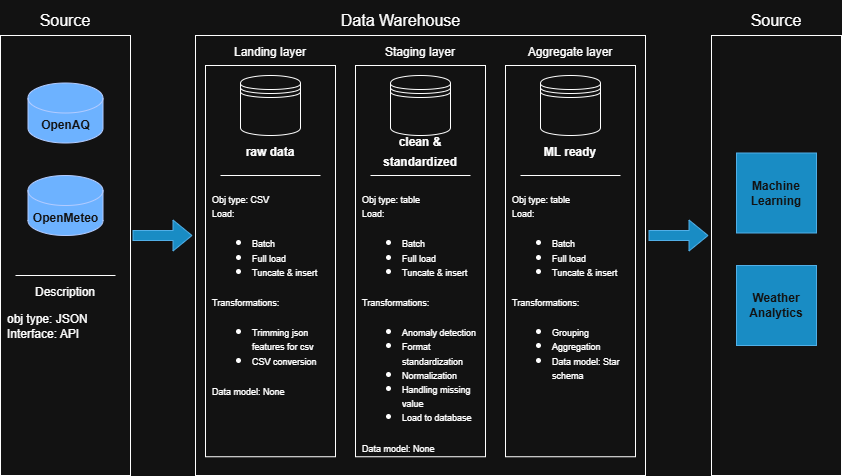

The diagram above was exported from draw.io. Its source (the exported page's mxGraphModel, read from the mxfile embedded in the PNG):
<mxGraphModel dx="1030" dy="562" grid="1" gridSize="10" guides="1" tooltips="1" connect="1" arrows="1" fold="1" page="1" pageScale="1" pageWidth="850" pageHeight="1100" math="0" shadow="0">
  <root>
    <mxCell id="0" />
    <mxCell id="1" parent="0" />
    <mxCell id="TPBjE0LNNN9TlYiSDxiL-8" parent="1" style="rounded=0;whiteSpace=wrap;html=1;fillColor=none;" value="" vertex="1">
      <mxGeometry height="440" width="450" x="197" y="140" as="geometry" />
    </mxCell>
    <mxCell id="EZFPu0fjC-uX78A-ebc1-7" parent="1" style="rounded=0;whiteSpace=wrap;html=1;fillColor=none;" value="" vertex="1">
      <mxGeometry height="391.25" width="130" x="357" y="170" as="geometry" />
    </mxCell>
    <mxCell id="TPBjE0LNNN9TlYiSDxiL-1" parent="1" style="rounded=0;whiteSpace=wrap;html=1;fillColor=none;" value="" vertex="1">
      <mxGeometry height="440" width="130" x="2" y="140" as="geometry" />
    </mxCell>
    <mxCell id="TPBjE0LNNN9TlYiSDxiL-2" parent="1" style="text;html=1;whiteSpace=wrap;strokeColor=none;fillColor=none;align=center;verticalAlign=middle;rounded=0;fontSize=16;" value="Source" vertex="1">
      <mxGeometry height="30" width="60" x="37" y="110" as="geometry" />
    </mxCell>
    <mxCell id="TPBjE0LNNN9TlYiSDxiL-3" parent="1" style="shape=cylinder3;whiteSpace=wrap;html=1;boundedLbl=1;backgroundOutline=1;size=15;fillColor=#0050ef;fontColor=#ffffff;strokeColor=#001DBC;fontStyle=1" value="OpenAQ" vertex="1">
      <mxGeometry height="60" width="75" x="29.5" y="187.5" as="geometry" />
    </mxCell>
    <mxCell id="TPBjE0LNNN9TlYiSDxiL-4" parent="1" style="shape=cylinder3;whiteSpace=wrap;html=1;boundedLbl=1;backgroundOutline=1;size=15;fillColor=#0050ef;fontColor=#ffffff;strokeColor=#001DBC;" value="&lt;b&gt;OpenMeteo&lt;/b&gt;" vertex="1">
      <mxGeometry height="60" width="75" x="29.5" y="280" as="geometry" />
    </mxCell>
    <mxCell id="TPBjE0LNNN9TlYiSDxiL-5" edge="1" parent="1" style="endArrow=none;html=1;rounded=0;" value="">
      <mxGeometry height="50" relative="1" width="50" as="geometry">
        <mxPoint x="17" y="380" as="sourcePoint" />
        <mxPoint x="117" y="380" as="targetPoint" />
      </mxGeometry>
    </mxCell>
    <mxCell id="TPBjE0LNNN9TlYiSDxiL-6" parent="1" style="text;html=1;whiteSpace=wrap;strokeColor=none;fillColor=none;align=center;verticalAlign=middle;rounded=0;fontSize=16;" value="&lt;font style=&quot;font-size: 12px;&quot;&gt;Description&lt;/font&gt;" vertex="1">
      <mxGeometry height="30" width="90" x="22" y="380" as="geometry" />
    </mxCell>
    <mxCell id="TPBjE0LNNN9TlYiSDxiL-7" parent="1" style="text;html=1;whiteSpace=wrap;strokeColor=none;fillColor=none;align=left;verticalAlign=middle;rounded=0;fontSize=16;" value="&lt;div style=&quot;line-height: 90%;&quot;&gt;&lt;font style=&quot;font-size: 12px; line-height: 90%;&quot;&gt;obj type: JSON&lt;/font&gt;&lt;div&gt;&lt;font style=&quot;font-size: 12px; line-height: 90%;&quot;&gt;Interface: API&lt;/font&gt;&lt;/div&gt;&lt;/div&gt;" vertex="1">
      <mxGeometry height="40" width="120" x="7" y="410" as="geometry" />
    </mxCell>
    <mxCell id="TPBjE0LNNN9TlYiSDxiL-9" parent="1" style="text;html=1;whiteSpace=wrap;strokeColor=none;fillColor=none;align=center;verticalAlign=middle;rounded=0;fontSize=16;" value="Data Warehouse" vertex="1">
      <mxGeometry height="40" width="165" x="320" y="105" as="geometry" />
    </mxCell>
    <mxCell id="TPBjE0LNNN9TlYiSDxiL-10" edge="1" parent="1" style="shape=flexArrow;endArrow=classic;html=1;rounded=0;fillColor=#1ba1e2;strokeColor=#006EAF;" value="">
      <mxGeometry height="50" relative="1" width="50" as="geometry">
        <mxPoint x="134" y="340" as="sourcePoint" />
        <mxPoint x="194" y="340" as="targetPoint" />
      </mxGeometry>
    </mxCell>
    <mxCell id="TPBjE0LNNN9TlYiSDxiL-11" parent="1" style="rounded=0;whiteSpace=wrap;html=1;fillColor=none;" value="" vertex="1">
      <mxGeometry height="391.25" width="130" x="207" y="170" as="geometry" />
    </mxCell>
    <mxCell id="TPBjE0LNNN9TlYiSDxiL-12" parent="1" style="text;html=1;whiteSpace=wrap;strokeColor=none;fillColor=none;align=center;verticalAlign=middle;rounded=0;fontSize=16;" value="&lt;font style=&quot;font-size: 12px;&quot;&gt;Landing layer&lt;/font&gt;" vertex="1">
      <mxGeometry height="30" width="90" x="227" y="140" as="geometry" />
    </mxCell>
    <mxCell id="TPBjE0LNNN9TlYiSDxiL-13" parent="1" style="shape=datastore;whiteSpace=wrap;html=1;" value="" vertex="1">
      <mxGeometry height="60" width="60" x="242" y="180" as="geometry" />
    </mxCell>
    <mxCell id="TPBjE0LNNN9TlYiSDxiL-14" parent="1" style="text;html=1;whiteSpace=wrap;strokeColor=none;fillColor=none;align=center;verticalAlign=middle;rounded=0;fontSize=16;" value="&lt;font style=&quot;font-size: 12px;&quot;&gt;&lt;b&gt;raw data&lt;/b&gt;&lt;/font&gt;" vertex="1">
      <mxGeometry height="30" width="90" x="227" y="240" as="geometry" />
    </mxCell>
    <mxCell id="TPBjE0LNNN9TlYiSDxiL-15" edge="1" parent="1" style="endArrow=none;html=1;rounded=0;" value="">
      <mxGeometry height="50" relative="1" width="50" as="geometry">
        <mxPoint x="222" y="280" as="sourcePoint" />
        <mxPoint x="322" y="280" as="targetPoint" />
      </mxGeometry>
    </mxCell>
    <mxCell id="TPBjE0LNNN9TlYiSDxiL-16" parent="1" style="text;html=1;whiteSpace=wrap;strokeColor=none;fillColor=none;align=left;verticalAlign=top;rounded=0;fontSize=16;" value="&lt;div style=&quot;line-height: 70%;&quot;&gt;&lt;font style=&quot;font-size: 9px;&quot;&gt;Obj type: CSV&lt;/font&gt;&lt;/div&gt;&lt;div style=&quot;line-height: 70%;&quot;&gt;&lt;font style=&quot;font-size: 9px;&quot;&gt;Load:&lt;/font&gt;&lt;/div&gt;&lt;div style=&quot;line-height: 70%;&quot;&gt;&lt;ul&gt;&lt;li&gt;&lt;font style=&quot;font-size: 9px;&quot;&gt;Batch&lt;/font&gt;&lt;/li&gt;&lt;li&gt;&lt;font style=&quot;font-size: 9px;&quot;&gt;Full load&lt;/font&gt;&lt;/li&gt;&lt;li&gt;&lt;font style=&quot;font-size: 9px;&quot;&gt;Tuncate &amp;amp; insert&lt;/font&gt;&lt;/li&gt;&lt;/ul&gt;&lt;/div&gt;&lt;div style=&quot;line-height: 70%;&quot;&gt;&lt;font style=&quot;font-size: 9px;&quot;&gt;Transformations:&amp;nbsp;&lt;/font&gt;&lt;/div&gt;&lt;div style=&quot;line-height: 70%;&quot;&gt;&lt;ul&gt;&lt;li&gt;&lt;span style=&quot;background-color: transparent; color: light-dark(rgb(0, 0, 0), rgb(255, 255, 255));&quot;&gt;&lt;font style=&quot;font-size: 9px;&quot;&gt;Trimming json features for csv&lt;/font&gt;&lt;/span&gt;&lt;/li&gt;&lt;li&gt;&lt;font style=&quot;font-size: 9px;&quot;&gt;CSV conversion&lt;/font&gt;&lt;/li&gt;&lt;/ul&gt;&lt;/div&gt;&lt;div style=&quot;line-height: 70%;&quot;&gt;&lt;font style=&quot;font-size: 9px;&quot;&gt;Data model: None&lt;/font&gt;&lt;/div&gt;" vertex="1">
      <mxGeometry height="260" width="120" x="212" y="290" as="geometry" />
    </mxCell>
    <mxCell id="EZFPu0fjC-uX78A-ebc1-2" parent="1" style="text;html=1;whiteSpace=wrap;strokeColor=none;fillColor=none;align=center;verticalAlign=middle;rounded=0;fontSize=16;" value="&lt;font style=&quot;font-size: 12px;&quot;&gt;Staging layer&lt;/font&gt;" vertex="1">
      <mxGeometry height="30" width="90" x="377" y="140" as="geometry" />
    </mxCell>
    <mxCell id="EZFPu0fjC-uX78A-ebc1-3" parent="1" style="shape=datastore;whiteSpace=wrap;html=1;" value="" vertex="1">
      <mxGeometry height="60" width="60" x="392" y="180" as="geometry" />
    </mxCell>
    <mxCell id="EZFPu0fjC-uX78A-ebc1-4" parent="1" style="text;html=1;whiteSpace=wrap;strokeColor=none;fillColor=none;align=center;verticalAlign=middle;rounded=0;fontSize=16;" value="&lt;font style=&quot;font-size: 12px;&quot;&gt;&lt;b&gt;clean &amp;amp; standardized&lt;/b&gt;&lt;/font&gt;" vertex="1">
      <mxGeometry height="30" width="90" x="377" y="240" as="geometry" />
    </mxCell>
    <mxCell id="EZFPu0fjC-uX78A-ebc1-5" edge="1" parent="1" style="endArrow=none;html=1;rounded=0;" value="">
      <mxGeometry height="50" relative="1" width="50" as="geometry">
        <mxPoint x="372" y="280" as="sourcePoint" />
        <mxPoint x="472" y="280" as="targetPoint" />
      </mxGeometry>
    </mxCell>
    <mxCell id="EZFPu0fjC-uX78A-ebc1-6" parent="1" style="text;html=1;whiteSpace=wrap;strokeColor=none;fillColor=none;align=left;verticalAlign=top;rounded=0;fontSize=16;" value="&lt;div style=&quot;line-height: 70%;&quot;&gt;&lt;font style=&quot;font-size: 9px;&quot;&gt;Obj type: table&lt;/font&gt;&lt;/div&gt;&lt;div style=&quot;line-height: 70%;&quot;&gt;&lt;font style=&quot;font-size: 9px;&quot;&gt;Load:&lt;/font&gt;&lt;/div&gt;&lt;div style=&quot;line-height: 70%;&quot;&gt;&lt;ul&gt;&lt;li&gt;&lt;font style=&quot;font-size: 9px;&quot;&gt;Batch&lt;/font&gt;&lt;/li&gt;&lt;li&gt;&lt;font style=&quot;font-size: 9px;&quot;&gt;Full load&lt;/font&gt;&lt;/li&gt;&lt;li&gt;&lt;font style=&quot;font-size: 9px;&quot;&gt;Tuncate &amp;amp; insert&lt;/font&gt;&lt;/li&gt;&lt;/ul&gt;&lt;/div&gt;&lt;div style=&quot;line-height: 70%;&quot;&gt;&lt;font style=&quot;font-size: 9px;&quot;&gt;Transformations:&amp;nbsp;&lt;/font&gt;&lt;/div&gt;&lt;div style=&quot;line-height: 70%;&quot;&gt;&lt;ul&gt;&lt;li&gt;&lt;font style=&quot;font-size: 9px;&quot;&gt;Anomaly detection&lt;/font&gt;&lt;/li&gt;&lt;li&gt;&lt;span style=&quot;background-color: transparent; color: light-dark(rgb(0, 0, 0), rgb(255, 255, 255));&quot;&gt;&lt;font style=&quot;font-size: 9px;&quot;&gt;Format standardization&lt;/font&gt;&lt;/span&gt;&lt;/li&gt;&lt;li&gt;&lt;font style=&quot;font-size: 9px;&quot;&gt;Normalization&lt;/font&gt;&lt;/li&gt;&lt;li&gt;&lt;font style=&quot;font-size: 9px;&quot;&gt;Handling missing value&lt;/font&gt;&lt;/li&gt;&lt;li&gt;&lt;font style=&quot;font-size: 9px;&quot;&gt;Load to database&lt;/font&gt;&lt;/li&gt;&lt;/ul&gt;&lt;/div&gt;&lt;div style=&quot;line-height: 70%;&quot;&gt;&lt;font style=&quot;font-size: 9px;&quot;&gt;Data model: None&lt;/font&gt;&lt;/div&gt;" vertex="1">
      <mxGeometry height="260" width="120" x="362" y="290" as="geometry" />
    </mxCell>
    <mxCell id="EZFPu0fjC-uX78A-ebc1-9" parent="1" style="rounded=0;whiteSpace=wrap;html=1;fillColor=none;" value="" vertex="1">
      <mxGeometry height="391.25" width="130" x="507" y="170" as="geometry" />
    </mxCell>
    <mxCell id="EZFPu0fjC-uX78A-ebc1-10" parent="1" style="text;html=1;whiteSpace=wrap;strokeColor=none;fillColor=none;align=center;verticalAlign=middle;rounded=0;fontSize=16;" value="&lt;font style=&quot;font-size: 12px;&quot;&gt;Aggregate layer&lt;/font&gt;" vertex="1">
      <mxGeometry height="30" width="90" x="527" y="140" as="geometry" />
    </mxCell>
    <mxCell id="EZFPu0fjC-uX78A-ebc1-11" parent="1" style="shape=datastore;whiteSpace=wrap;html=1;" value="" vertex="1">
      <mxGeometry height="60" width="60" x="542" y="180" as="geometry" />
    </mxCell>
    <mxCell id="EZFPu0fjC-uX78A-ebc1-12" parent="1" style="text;html=1;whiteSpace=wrap;strokeColor=none;fillColor=none;align=center;verticalAlign=middle;rounded=0;fontSize=16;" value="&lt;font style=&quot;font-size: 12px;&quot;&gt;&lt;b&gt;ML ready&lt;/b&gt;&lt;/font&gt;" vertex="1">
      <mxGeometry height="30" width="90" x="527" y="240" as="geometry" />
    </mxCell>
    <mxCell id="EZFPu0fjC-uX78A-ebc1-13" edge="1" parent="1" style="endArrow=none;html=1;rounded=0;" value="">
      <mxGeometry height="50" relative="1" width="50" as="geometry">
        <mxPoint x="522" y="280" as="sourcePoint" />
        <mxPoint x="622" y="280" as="targetPoint" />
      </mxGeometry>
    </mxCell>
    <mxCell id="EZFPu0fjC-uX78A-ebc1-14" parent="1" style="text;html=1;whiteSpace=wrap;strokeColor=none;fillColor=none;align=left;verticalAlign=top;rounded=0;fontSize=16;" value="&lt;div style=&quot;line-height: 70%;&quot;&gt;&lt;font style=&quot;font-size: 9px;&quot;&gt;Obj type: table&lt;/font&gt;&lt;/div&gt;&lt;div style=&quot;line-height: 70%;&quot;&gt;&lt;font style=&quot;font-size: 9px;&quot;&gt;Load:&lt;/font&gt;&lt;/div&gt;&lt;div style=&quot;line-height: 70%;&quot;&gt;&lt;ul&gt;&lt;li&gt;&lt;font style=&quot;font-size: 9px;&quot;&gt;Batch&lt;/font&gt;&lt;/li&gt;&lt;li&gt;&lt;font style=&quot;font-size: 9px;&quot;&gt;Full load&lt;/font&gt;&lt;/li&gt;&lt;li&gt;&lt;font style=&quot;font-size: 9px;&quot;&gt;Tuncate &amp;amp; insert&lt;/font&gt;&lt;/li&gt;&lt;/ul&gt;&lt;/div&gt;&lt;div style=&quot;line-height: 70%;&quot;&gt;&lt;font style=&quot;font-size: 9px;&quot;&gt;Transformations:&amp;nbsp;&lt;/font&gt;&lt;/div&gt;&lt;div style=&quot;line-height: 70%;&quot;&gt;&lt;ul&gt;&lt;li&gt;&lt;span style=&quot;font-size: 9px; background-color: transparent; color: light-dark(rgb(0, 0, 0), rgb(255, 255, 255));&quot;&gt;Grouping&lt;/span&gt;&lt;/li&gt;&lt;li&gt;&lt;span style=&quot;font-size: 9px; background-color: transparent; color: light-dark(rgb(0, 0, 0), rgb(255, 255, 255));&quot;&gt;Aggregation&lt;/span&gt;&lt;/li&gt;&lt;li&gt;&lt;span style=&quot;font-size: 9px; background-color: transparent; color: light-dark(rgb(0, 0, 0), rgb(255, 255, 255));&quot;&gt;Data model: Star schema&lt;/span&gt;&lt;/li&gt;&lt;/ul&gt;&lt;/div&gt;" vertex="1">
      <mxGeometry height="260" width="120" x="512" y="290" as="geometry" />
    </mxCell>
    <mxCell id="EZFPu0fjC-uX78A-ebc1-15" parent="1" style="rounded=0;whiteSpace=wrap;html=1;fillColor=none;" value="" vertex="1">
      <mxGeometry height="440" width="130" x="713" y="140" as="geometry" />
    </mxCell>
    <mxCell id="EZFPu0fjC-uX78A-ebc1-16" parent="1" style="text;html=1;whiteSpace=wrap;strokeColor=none;fillColor=none;align=center;verticalAlign=middle;rounded=0;fontSize=16;" value="Source" vertex="1">
      <mxGeometry height="30" width="60" x="748" y="110" as="geometry" />
    </mxCell>
    <mxCell id="EZFPu0fjC-uX78A-ebc1-24" edge="1" parent="1" style="shape=flexArrow;endArrow=classic;html=1;rounded=0;fillColor=#1ba1e2;strokeColor=#006EAF;" value="">
      <mxGeometry height="50" relative="1" width="50" as="geometry">
        <mxPoint x="650" y="340" as="sourcePoint" />
        <mxPoint x="710" y="340" as="targetPoint" />
      </mxGeometry>
    </mxCell>
    <mxCell id="EZFPu0fjC-uX78A-ebc1-25" parent="1" style="whiteSpace=wrap;html=1;aspect=fixed;fillColor=#1ba1e2;fontColor=#ffffff;strokeColor=#006EAF;" value="&lt;b&gt;Machine Learning&lt;/b&gt;" vertex="1">
      <mxGeometry height="80" width="80" x="738" y="257.5" as="geometry" />
    </mxCell>
    <mxCell id="EZFPu0fjC-uX78A-ebc1-26" parent="1" style="whiteSpace=wrap;html=1;aspect=fixed;fillColor=#1ba1e2;fontColor=#ffffff;strokeColor=#006EAF;" value="&lt;b&gt;Weather Analytics&lt;/b&gt;" vertex="1">
      <mxGeometry height="80" width="80" x="738" y="370" as="geometry" />
    </mxCell>
  </root>
</mxGraphModel>